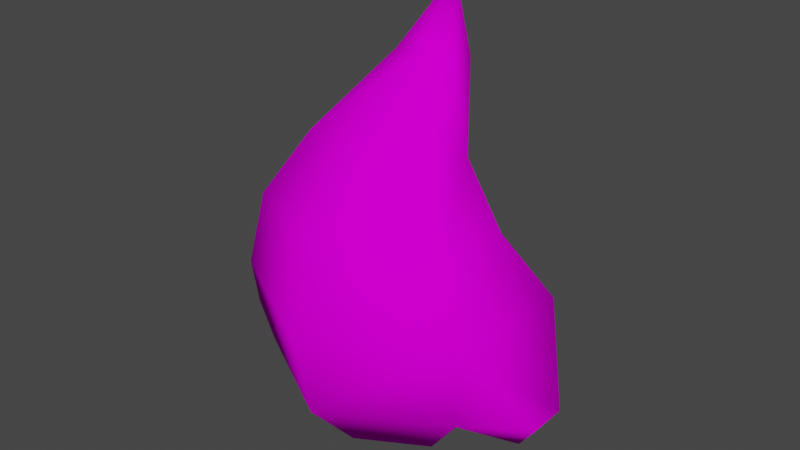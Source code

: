 # Source: Wisp.blend  (saved by Blender 3.1.7; exported with 4.5.12 LTS)
import bpy
from mathutils import Matrix  # noqa: F401  (used for matrix-valued properties, if any)

bpy.ops.wm.read_factory_settings(use_empty=True)
scene = bpy.context.scene
scene.name = 'Scene'

# ---- collections
col_collection = bpy.data.collections.new('Collection'); scene.collection.children.link(col_collection)

# ---- images (referenced by path relative to the original .blend; pixels are not part of the script)
import os
ASSET_DIR = os.environ.get("B2B_ASSET_DIR", "")  # directory of the original .blend (textures are referenced by path, not embedded)
HERE = os.path.dirname(os.path.abspath(__file__))  # packed textures are extracted next to this script under _unpacked/

def load_image(name, relpath, width, height, colorspace="sRGB"):
    """Load a texture the original file referenced (path relative to the .blend, or extracted next to this script)."""
    p = next((c for c in (os.path.join(HERE, relpath), os.path.join(ASSET_DIR, relpath)) if relpath and os.path.exists(c)), "")
    if p:
        img = bpy.data.images.load(p, check_existing=True)
        img.name = name
    else:  # same state as the original file: an image datablock whose file is absent (Cycles renders it pink)
        img = bpy.data.images.new(name, width, height)
        img.source = "FILE"
        img.filepath = "//" + (relpath or name)
    img.colorspace_settings.name = colorspace
    return img
img_white_wisp = load_image('White_Wisp', 'White_Wisp.png', 1024, 1024, 'sRGB')

# ---- materials (node trees are filled in below, after node groups)
mat_wisp = bpy.data.materials.new('Wisp')
mat_wisp.alpha_threshold = 0.0
mat_wisp.use_backface_culling = True
mat_wisp.use_transparent_shadow = False
mat_wisp.line_color = (0.0, 0.0, 0.0, 1.0)

# ---- material node trees
mat_wisp.use_nodes = True; mat_wisp.node_tree.nodes.clear()
_N = mat_wisp.node_tree.nodes; _L = mat_wisp.node_tree.links
n0 = _N.new('ShaderNodeOutputMaterial'); n0.name = 'Material Output'; n0.location = (300, 300)
n1 = _N.new('ShaderNodeTexImage'); n1.name = 'Image Texture'; n1.location = (-555, 136)
n1.image = img_white_wisp
n2 = _N.new('ShaderNodeBsdfPrincipled'); n2.name = 'Principled BSDF'; n2.location = (10, 300)
n2.distribution = 'GGX'
n2.subsurface_method = 'RANDOM_WALK_SKIN'
n2.inputs[2].default_value = 0.4
n2.inputs[3].default_value = 1.45
n2.inputs[13].default_value = 0.0
n2.inputs[27].default_value = (0.0, 0.0, 0.0, 1.0)
n2.inputs[28].default_value = 1.0
_L.new(n2.outputs[0], n0.inputs[0])
_L.new(n1.outputs[0], n2.inputs[0])
n0.is_active_output = True

# ---- world
world_world = bpy.data.worlds.new('World'); scene.world = world_world
world_world.use_nodes = True; world_world.node_tree.nodes.clear()
_N = world_world.node_tree.nodes; _L = world_world.node_tree.links
n0 = _N.new('ShaderNodeOutputWorld'); n0.name = 'World Output'; n0.location = (300, 300)
n1 = _N.new('ShaderNodeBackground'); n1.name = 'Background'; n1.location = (10, 300)
n1.inputs[0].default_value = (0.05088, 0.05088, 0.05088, 1.0)
_L.new(n1.outputs[0], n0.inputs[0])
n0.is_active_output = True
world_world.color = (0.05088, 0.05088, 0.05088)
world_world.use_sun_shadow = False
world_world.sun_shadow_jitter_overblur = 0.0

# ---- meshes
me_sphere = bpy.data.meshes.new('Sphere')
me_sphere.from_pydata([(0.0, 0.08747, -0.1585), (0.0, 0.1515, -0.08604), (0.0, 0.1598, 0.009835), (0.0, 0.08897, 0.09901), (0.0, 0.06355, 0.1731), (0.07575, 0.04374, -0.1585), (0.1312, 0.07575, -0.08604), (0.1498, 0.0676, 0.008569), (0.1211, 0.008234, 0.09674), (0.07828, 0.004276, 0.1719), (0.07575, -0.04374, -0.1585), (0.1312, -0.07575, -0.08604), (0.1498, -0.0867, 0.01266), (0.1211, -0.08811, 0.1063), (0.07828, -0.05617, 0.18), (0.0, -0.08747, -0.1585), (0.0, -0.1515, -0.08604), (0.0, -0.173, 0.01271), (0.0, -0.1402, 0.1102), (0.0, -0.07528, 0.1848), (0.0, 0.08142, 0.329), (0.0, -2.155e-08, -0.1789), (0.0, 0.01834, 0.2571), (0.03492, 0.03016, 0.2549), (0.03492, 0.0635, 0.2523), (0.0, 0.08625, 0.2527), (0.1792, 0.009642, -0.1111), (0.1999, 0.01243, -0.0829), (0.1792, -0.0297, -0.1111), (0.1999, -0.03249, -0.0829), (-0.07575, 0.04374, -0.1585), (-0.1312, 0.07575, -0.08604), (-0.1498, 0.0676, 0.008569), (-0.1211, 0.008234, 0.09674), (-0.07828, 0.004276, 0.1719), (-0.07575, -0.04374, -0.1585), (-0.1312, -0.07575, -0.08604), (-0.1498, -0.0867, 0.01266), (-0.1211, -0.08811, 0.1063), (-0.07828, -0.05617, 0.18), (-0.03492, 0.03016, 0.2549), (-0.03492, 0.0635, 0.2523), (-0.1792, 0.009642, -0.1111), (-0.1999, 0.01243, -0.0829), (-0.1792, -0.0297, -0.1111), (-0.1999, -0.03249, -0.0829)], [], [(9, 24, 23, 14), (3, 8, 7, 2), (1, 6, 5, 0), (4, 9, 8, 3), (2, 7, 6, 1), (0, 5, 21), (9, 14, 13, 8), (12, 29, 27, 7), (5, 10, 21), (4, 25, 24, 9), (8, 13, 12, 7), (6, 11, 10, 5), (14, 19, 18, 13), (12, 17, 16, 11), (10, 15, 21), (14, 23, 22, 19), (13, 18, 17, 12), (11, 16, 15, 10), (25, 20, 24), (23, 20, 22), (24, 20, 23), (27, 29, 28, 26), (6, 26, 28, 11), (7, 27, 26, 6), (11, 28, 29, 12), (34, 39, 40, 41), (3, 2, 32, 33), (1, 0, 30, 31), (4, 3, 33, 34), (2, 1, 31, 32), (0, 21, 30), (34, 33, 38, 39), (37, 32, 43, 45), (30, 21, 35), (4, 34, 41, 25), (33, 32, 37, 38), (31, 30, 35, 36), (39, 38, 18, 19), (37, 36, 16, 17), (35, 21, 15), (39, 19, 22, 40), (38, 37, 17, 18), (36, 35, 15, 16), (25, 41, 20), (40, 22, 20), (41, 40, 20), (43, 42, 44, 45), (31, 36, 44, 42), (32, 31, 42, 43), (36, 37, 45, 44)])
me_sphere.polygons.foreach_set('use_smooth', [True] * 50)
_uv = me_sphere.uv_layers.new(name='UVMap')
_uv.uv.foreach_set('vector', [0.6195, 0.3053, 0.6787, 0.1783, 0.6351, 0.1823, 0.5605, 0.2982, 0.7887, 0.3985, 0.6017, 0.3927, 0.5952, 0.4884, 0.7887, 0.5874, 0.6915, 0.7046, 0.555, 0.5662, 0.465, 0.653, 0.5421, 0.7662, 0.7525, 0.2821, 0.6195, 0.3053, 0.6017, 0.3927, 0.7887, 0.3985, 0.7887, 0.5874, 0.5952, 0.4884, 0.555, 0.5662, 0.6915, 0.7046, 0.1792, 0.6373, 0.3062, 0.6593, 0.2609, 0.5431, 0.6195, 0.3053, 0.5605, 0.2982, 0.5288, 0.3609, 0.6017, 0.3927, 0.9999, 0.3434, 0.8856, 0.4042, 0.8867, 0.4524, 0.9999, 0.5089, 0.3062, 0.6593, 0.3849, 0.5573, 0.2609, 0.5431, 0.7525, 0.2821, 0.7337, 0.1566, 0.6787, 0.1783, 0.6195, 0.3053, 0.6017, 0.3927, 0.5288, 0.3609, 0.5041, 0.4203, 0.5952, 0.4884, 0.555, 0.5662, 0.4587, 0.4779, 0.3849, 0.5573, 0.465, 0.653, 0.5605, 0.2982, 0.5095, 0.2563, 0.4639, 0.3089, 0.5288, 0.3609, 0.5041, 0.4203, 0.4241, 0.3549, 0.3803, 0.4054, 0.4587, 0.4779, 0.3849, 0.5573, 0.3283, 0.4654, 0.2609, 0.5431, 0.5605, 0.2982, 0.6351, 0.1823, 0.5947, 0.158, 0.5095, 0.2563, 0.5288, 0.3609, 0.4639, 0.3089, 0.4241, 0.3549, 0.5041, 0.4203, 0.4587, 0.4779, 0.3803, 0.4054, 0.3283, 0.4654, 0.3849, 0.5573, 0.7337, 0.1566, 0.6812, 0.0582, 0.6787, 0.1783, 0.6351, 0.1823, 0.6812, 0.0582, 0.5947, 0.158, 0.6787, 0.1783, 0.6812, 0.0582, 0.6351, 0.1823, 0.8867, 0.4524, 0.8856, 0.4042, 0.8481, 0.4081, 0.8491, 0.4502, 0.7927, 0.5225, 0.8491, 0.4502, 0.8481, 0.4081, 0.789, 0.3601, 0.9417, 0.5663, 0.8867, 0.4524, 0.8491, 0.4502, 0.841, 0.5415, 0.8356, 0.3329, 0.8481, 0.4081, 0.8856, 0.4042, 0.9319, 0.2833, 0.4454, 0.1543, 0.4608, 0.2118, 0.5649, 0.1215, 0.5627, 0.07772, 0.329, 0.0001266, 0.1421, 0.02696, 0.2676, 0.2044, 0.3613, 0.1844, 0.03988, 0.1398, 0.0001266, 0.2965, 0.1232, 0.3567, 0.1963, 0.2553, 0.4495, 0.01938, 0.329, 0.0001266, 0.3613, 0.1844, 0.4454, 0.1543, 0.1421, 0.02696, 0.03988, 0.1398, 0.1963, 0.2553, 0.2676, 0.2044, 0.1792, 0.6373, 0.2609, 0.5431, 0.1394, 0.5148, 0.4454, 0.1543, 0.3613, 0.1844, 0.4032, 0.252, 0.4608, 0.2118, 0.9999, 0.223, 0.9999, 0.05751, 0.8867, 0.114, 0.8856, 0.1622, 0.1394, 0.5148, 0.2609, 0.5431, 0.2292, 0.4224, 0.4495, 0.01938, 0.4454, 0.1543, 0.5627, 0.07772, 0.5763, 0.02021, 0.3613, 0.1844, 0.2676, 0.2044, 0.3479, 0.2849, 0.4032, 0.252, 0.1963, 0.2553, 0.1232, 0.3567, 0.2292, 0.4224, 0.2974, 0.338, 0.4608, 0.2118, 0.4032, 0.252, 0.4639, 0.3089, 0.5095, 0.2563, 0.3479, 0.2849, 0.2974, 0.338, 0.3803, 0.4054, 0.4241, 0.3549, 0.2292, 0.4224, 0.2609, 0.5431, 0.3283, 0.4654, 0.4608, 0.2118, 0.5095, 0.2563, 0.5947, 0.158, 0.5649, 0.1215, 0.4032, 0.252, 0.3479, 0.2849, 0.4241, 0.3549, 0.4639, 0.3089, 0.2974, 0.338, 0.2292, 0.4224, 0.3283, 0.4654, 0.3803, 0.4054, 0.5763, 0.02021, 0.5627, 0.07772, 0.6812, 0.0582, 0.5649, 0.1215, 0.5947, 0.158, 0.6812, 0.0582, 0.5627, 0.07772, 0.5649, 0.1215, 0.6812, 0.0582, 0.8867, 0.114, 0.8491, 0.1161, 0.8481, 0.1583, 0.8856, 0.1622, 0.7927, 0.04393, 0.789, 0.2063, 0.8481, 0.1583, 0.8491, 0.1161, 0.9417, 0.0001266, 0.841, 0.0249, 0.8491, 0.1161, 0.8867, 0.114, 0.8356, 0.2335, 0.9319, 0.2831, 0.8856, 0.1622, 0.8481, 0.1583])
me_sphere.materials.append(mat_wisp)
me_sphere.use_remesh_fix_poles = True
me_sphere.use_remesh_preserve_attributes = False
me_sphere.use_mirror_z = True
me_sphere.update()

# ---- objects
ob_wisp = bpy.data.objects.new('Wisp', me_sphere)

# ---- transforms, parenting, visibility, modifiers, constraints
ob_wisp.location = (0.0, 0.0, 0.0)
ob_wisp.use_mesh_mirror_z = True

# ---- collection membership
col_collection.objects.link(ob_wisp)

# ---- scene / render settings (as saved in the file)
scene.frame_start = 1; scene.frame_end = 250; scene.frame_set(1)
scene.render.engine = 'BLENDER_EEVEE_NEXT'
scene.cycles.sampling_pattern = 'TABULATED_SOBOL'
scene.cycles.use_light_tree = False
scene.view_settings.view_transform = 'Filmic'
bpy.context.view_layer.update()

# ---- added for rendering (the .blend has no active camera and no usable light): camera, sun
cam_auto = bpy.data.cameras.new('AutoCamera')
cam_auto.lens = 50.0
cam_auto.sensor_width = 36.0
cam_auto.clip_end = 1000.0
ob_auto_camera = bpy.data.objects.new('AutoCamera', cam_auto)
scene.collection.objects.link(ob_auto_camera)
ob_auto_camera.location = (0.672605, -0.813683, 0.613178)
ob_auto_camera.rotation_euler = (1.09748, -7.21219e-08, 0.694738)
scene.camera = ob_auto_camera
light_auto_sun = bpy.data.lights.new('AutoSun', 'SUN')
light_auto_sun.energy = 3.0
light_auto_sun.angle = 0.0523599
ob_auto_sun = bpy.data.objects.new('AutoSun', light_auto_sun)
scene.collection.objects.link(ob_auto_sun)
ob_auto_sun.rotation_euler = (0.872665, 0.174533, 0.523599)
bpy.context.view_layer.update()
